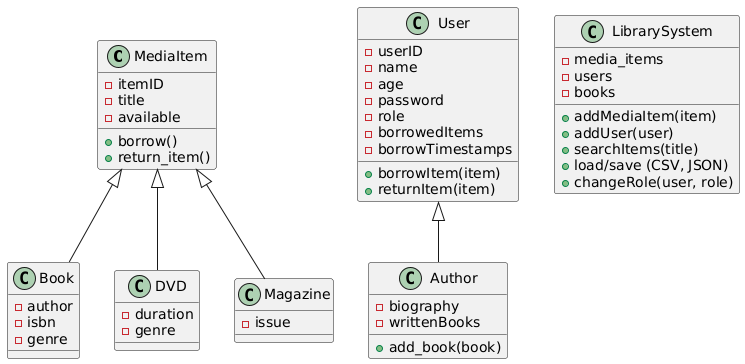

The diagram above was rendered by PlantUML. Its source (embedded in the PNG):
@startuml
class MediaItem {
  - itemID
  - title
  - available
  + borrow()
  + return_item()
}

class Book {
  - author
  - isbn
  - genre
}

class DVD {
  - duration
  - genre
}

class Magazine {
  - issue
}

class User {
  - userID
  - name
  - age
  - password
  - role
  - borrowedItems
  - borrowTimestamps
  + borrowItem(item)
  + returnItem(item)
}

class Author {
  - biography
  - writtenBooks
  + add_book(book)
}

class LibrarySystem {
  - media_items
  - users
  - books
  + addMediaItem(item)
  + addUser(user)
  + searchItems(title)
  + load/save (CSV, JSON)
  + changeRole(user, role)
}

MediaItem <|-- Book
MediaItem <|-- DVD
MediaItem <|-- Magazine

User <|-- Author
@enduml